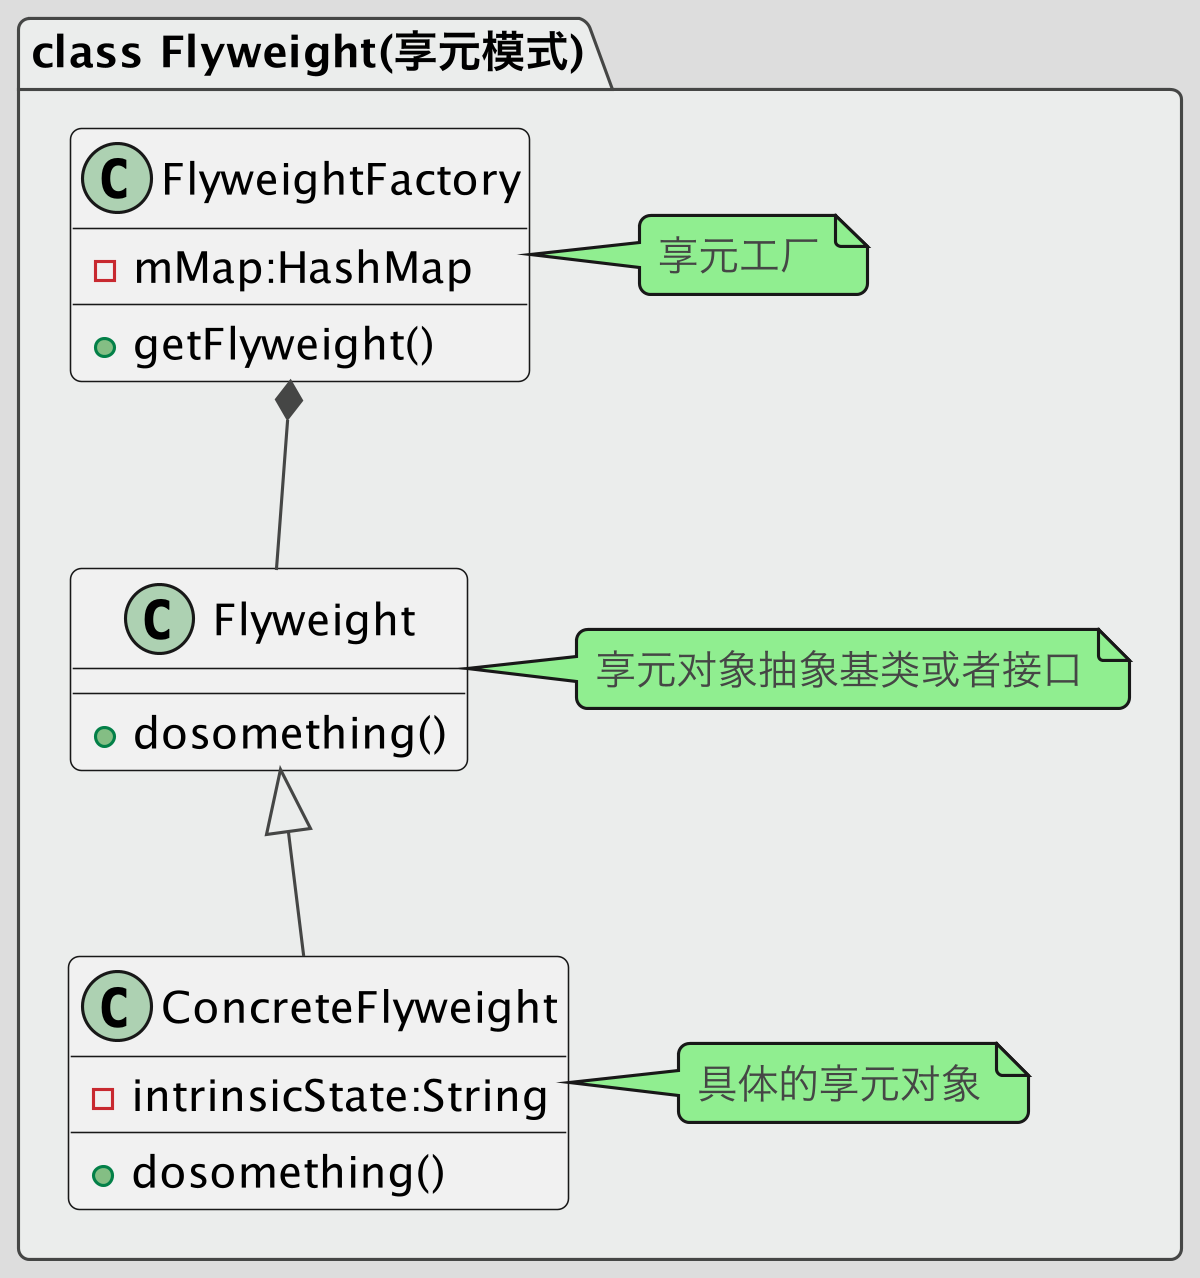

The diagram above was rendered by PlantUML. Its source (embedded in the PNG):
@startuml
!theme toy
skinparam dpi 300

package "class Flyweight(享元模式)" #EBEDEC {
    class FlyweightFactory{
    - mMap:HashMap
    + getFlyweight()
    }
    note right: 享元工厂

    class Flyweight{
    + dosomething()
    }
    note right: 享元对象抽象基类或者接口

    class ConcreteFlyweight{
    - intrinsicState:String
    + dosomething()
    }
    note right: 具体的享元对象

    FlyweightFactory *-- Flyweight
    Flyweight <|-- ConcreteFlyweight
}
@enduml